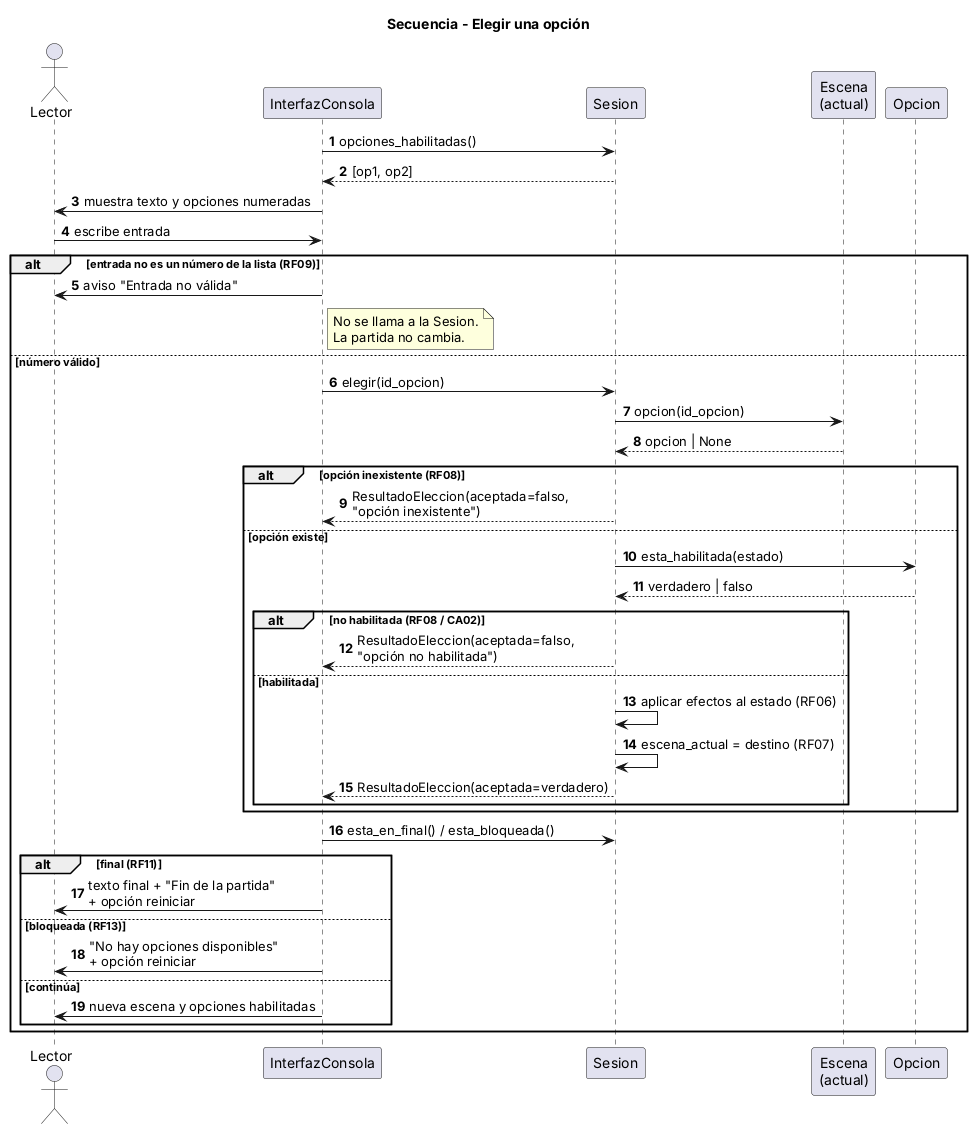

The diagram above was rendered by PlantUML. Its source (embedded in the PNG):
@startuml secuencia_elegir
' Diagrama de secuencia: elegir una opción (T15)
' Trazabilidad: RF05, RF06, RF07, RF08, RF09, RF11, RF13
title Secuencia - Elegir una opción
skinparam shadowing false
autonumber

actor Lector
participant "InterfazConsola" as UI
participant "Sesion" as S
participant "Escena\n(actual)" as E
participant "Opcion" as O

UI -> S : opciones_habilitadas()
S --> UI : [op1, op2]
UI -> Lector : muestra texto y opciones numeradas

Lector -> UI : escribe entrada
alt entrada no es un número de la lista (RF09)
  UI -> Lector : aviso "Entrada no válida"
  note right of UI : No se llama a la Sesion.\nLa partida no cambia.
else número válido
  UI -> S : elegir(id_opcion)
  S -> E : opcion(id_opcion)
  E --> S : opcion | None
  alt opción inexistente (RF08)
    S --> UI : ResultadoEleccion(aceptada=falso,\n"opción inexistente")
  else opción existe
    S -> O : esta_habilitada(estado)
    O --> S : verdadero | falso
    alt no habilitada (RF08 / CA02)
      S --> UI : ResultadoEleccion(aceptada=falso,\n"opción no habilitada")
    else habilitada
      S -> S : aplicar efectos al estado (RF06)
      S -> S : escena_actual = destino (RF07)
      S --> UI : ResultadoEleccion(aceptada=verdadero)
    end
  end
  UI -> S : esta_en_final() / esta_bloqueada()
  alt final (RF11)
    UI -> Lector : texto final + "Fin de la partida"\n+ opción reiniciar
  else bloqueada (RF13)
    UI -> Lector : "No hay opciones disponibles"\n+ opción reiniciar
  else continúa
    UI -> Lector : nueva escena y opciones habilitadas
  end
end
@enduml